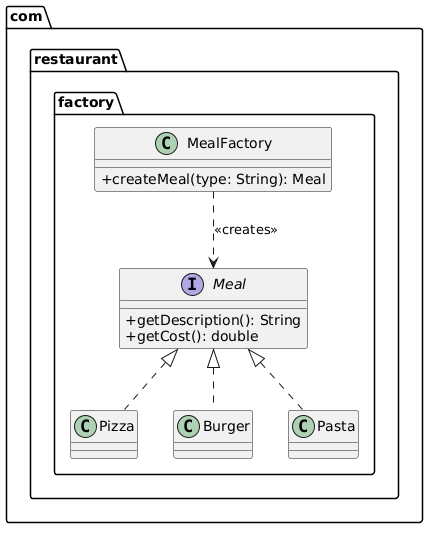

The diagram above was rendered by PlantUML. Its source (embedded in the PNG):
@startuml
skinparam classAttributeIconSize 0
package "com.restaurant.factory" {
    interface Meal {
        +getDescription(): String
        +getCost(): double
    }
    class MealFactory {
        +createMeal(type: String): Meal
    }
    class Pizza implements Meal
    class Burger implements Meal
    class Pasta implements Meal
}

MealFactory ..> Meal : <<creates>>
@enduml